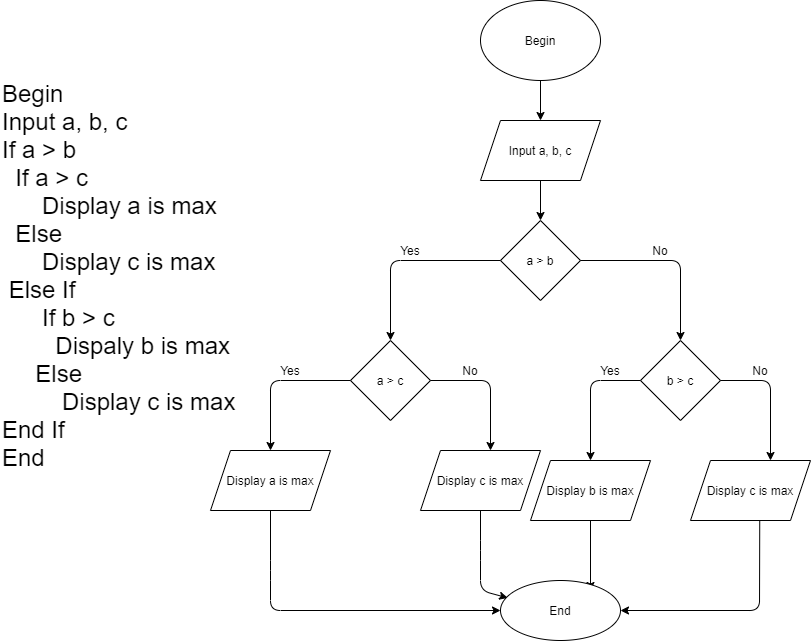

The diagram above was exported from draw.io. Its source (the exported page's mxGraphModel, read from the mxfile embedded in the PNG):
<mxGraphModel dx="1038" dy="579" grid="1" gridSize="10" guides="1" tooltips="1" connect="1" arrows="1" fold="1" page="1" pageScale="1" pageWidth="827" pageHeight="1169" math="0" shadow="0">
  <root>
    <mxCell id="0" />
    <mxCell id="1" parent="0" />
    <mxCell id="x6TnHHr59IBBzvcxOMR--4" value="Begin" style="ellipse;whiteSpace=wrap;html=1;" vertex="1" parent="1">
      <mxGeometry x="510" width="120" height="80" as="geometry" />
    </mxCell>
    <mxCell id="x6TnHHr59IBBzvcxOMR--5" value="" style="endArrow=classic;html=1;exitX=0.5;exitY=1;exitDx=0;exitDy=0;" edge="1" parent="1" source="x6TnHHr59IBBzvcxOMR--4">
      <mxGeometry width="50" height="50" relative="1" as="geometry">
        <mxPoint x="550" y="130" as="sourcePoint" />
        <mxPoint x="570" y="120" as="targetPoint" />
      </mxGeometry>
    </mxCell>
    <mxCell id="x6TnHHr59IBBzvcxOMR--6" value="Input a, b, c" style="shape=parallelogram;perimeter=parallelogramPerimeter;whiteSpace=wrap;html=1;fixedSize=1;" vertex="1" parent="1">
      <mxGeometry x="510" y="120" width="120" height="60" as="geometry" />
    </mxCell>
    <mxCell id="x6TnHHr59IBBzvcxOMR--7" value="" style="endArrow=classic;html=1;exitX=0.5;exitY=1;exitDx=0;exitDy=0;" edge="1" parent="1" source="x6TnHHr59IBBzvcxOMR--6">
      <mxGeometry width="50" height="50" relative="1" as="geometry">
        <mxPoint x="540" y="230" as="sourcePoint" />
        <mxPoint x="570" y="220" as="targetPoint" />
      </mxGeometry>
    </mxCell>
    <mxCell id="x6TnHHr59IBBzvcxOMR--8" value="a &amp;gt; b" style="rhombus;whiteSpace=wrap;html=1;" vertex="1" parent="1">
      <mxGeometry x="530" y="220" width="80" height="80" as="geometry" />
    </mxCell>
    <mxCell id="x6TnHHr59IBBzvcxOMR--9" value="" style="endArrow=classic;html=1;exitX=0;exitY=0.5;exitDx=0;exitDy=0;" edge="1" parent="1" source="x6TnHHr59IBBzvcxOMR--8">
      <mxGeometry width="50" height="50" relative="1" as="geometry">
        <mxPoint x="480" y="300" as="sourcePoint" />
        <mxPoint x="420" y="340" as="targetPoint" />
        <Array as="points">
          <mxPoint x="420" y="260" />
        </Array>
      </mxGeometry>
    </mxCell>
    <mxCell id="x6TnHHr59IBBzvcxOMR--10" value="a &amp;gt; c" style="rhombus;whiteSpace=wrap;html=1;" vertex="1" parent="1">
      <mxGeometry x="380" y="340" width="80" height="80" as="geometry" />
    </mxCell>
    <mxCell id="x6TnHHr59IBBzvcxOMR--11" value="" style="endArrow=classic;html=1;exitX=0;exitY=0.5;exitDx=0;exitDy=0;" edge="1" parent="1" source="x6TnHHr59IBBzvcxOMR--10">
      <mxGeometry width="50" height="50" relative="1" as="geometry">
        <mxPoint x="330" y="430" as="sourcePoint" />
        <mxPoint x="300" y="450" as="targetPoint" />
        <Array as="points">
          <mxPoint x="300" y="380" />
        </Array>
      </mxGeometry>
    </mxCell>
    <mxCell id="x6TnHHr59IBBzvcxOMR--12" value="Display a is max" style="shape=parallelogram;perimeter=parallelogramPerimeter;whiteSpace=wrap;html=1;fixedSize=1;" vertex="1" parent="1">
      <mxGeometry x="240" y="450" width="120" height="60" as="geometry" />
    </mxCell>
    <mxCell id="x6TnHHr59IBBzvcxOMR--13" value="Yes" style="text;html=1;strokeColor=none;fillColor=none;align=center;verticalAlign=middle;whiteSpace=wrap;rounded=0;" vertex="1" parent="1">
      <mxGeometry x="300" y="360" width="40" height="20" as="geometry" />
    </mxCell>
    <mxCell id="x6TnHHr59IBBzvcxOMR--14" value="" style="endArrow=classic;html=1;exitX=1;exitY=0.5;exitDx=0;exitDy=0;" edge="1" parent="1" source="x6TnHHr59IBBzvcxOMR--10">
      <mxGeometry width="50" height="50" relative="1" as="geometry">
        <mxPoint x="460" y="430" as="sourcePoint" />
        <mxPoint x="520" y="450" as="targetPoint" />
        <Array as="points">
          <mxPoint x="520" y="380" />
        </Array>
      </mxGeometry>
    </mxCell>
    <mxCell id="x6TnHHr59IBBzvcxOMR--15" value="Display c is max" style="shape=parallelogram;perimeter=parallelogramPerimeter;whiteSpace=wrap;html=1;fixedSize=1;" vertex="1" parent="1">
      <mxGeometry x="450" y="450" width="120" height="60" as="geometry" />
    </mxCell>
    <mxCell id="x6TnHHr59IBBzvcxOMR--16" value="No" style="text;html=1;strokeColor=none;fillColor=none;align=center;verticalAlign=middle;whiteSpace=wrap;rounded=0;" vertex="1" parent="1">
      <mxGeometry x="480" y="360" width="40" height="20" as="geometry" />
    </mxCell>
    <mxCell id="x6TnHHr59IBBzvcxOMR--18" value="Yes" style="text;html=1;strokeColor=none;fillColor=none;align=center;verticalAlign=middle;whiteSpace=wrap;rounded=0;" vertex="1" parent="1">
      <mxGeometry x="420" y="240" width="40" height="20" as="geometry" />
    </mxCell>
    <mxCell id="x6TnHHr59IBBzvcxOMR--19" value="b &amp;gt; c" style="rhombus;whiteSpace=wrap;html=1;" vertex="1" parent="1">
      <mxGeometry x="670" y="340" width="80" height="80" as="geometry" />
    </mxCell>
    <mxCell id="x6TnHHr59IBBzvcxOMR--20" value="" style="endArrow=classic;html=1;exitX=1;exitY=0.5;exitDx=0;exitDy=0;" edge="1" parent="1" source="x6TnHHr59IBBzvcxOMR--8">
      <mxGeometry width="50" height="50" relative="1" as="geometry">
        <mxPoint x="340" y="310" as="sourcePoint" />
        <mxPoint x="710" y="340" as="targetPoint" />
        <Array as="points">
          <mxPoint x="710" y="260" />
        </Array>
      </mxGeometry>
    </mxCell>
    <mxCell id="x6TnHHr59IBBzvcxOMR--21" value="" style="endArrow=classic;html=1;exitX=0;exitY=0.5;exitDx=0;exitDy=0;" edge="1" parent="1" source="x6TnHHr59IBBzvcxOMR--19">
      <mxGeometry width="50" height="50" relative="1" as="geometry">
        <mxPoint x="340" y="310" as="sourcePoint" />
        <mxPoint x="620" y="460" as="targetPoint" />
        <Array as="points">
          <mxPoint x="620" y="380" />
        </Array>
      </mxGeometry>
    </mxCell>
    <mxCell id="x6TnHHr59IBBzvcxOMR--23" value="Display b is max" style="shape=parallelogram;perimeter=parallelogramPerimeter;whiteSpace=wrap;html=1;fixedSize=1;" vertex="1" parent="1">
      <mxGeometry x="560" y="460" width="120" height="60" as="geometry" />
    </mxCell>
    <mxCell id="x6TnHHr59IBBzvcxOMR--24" value="No" style="text;html=1;strokeColor=none;fillColor=none;align=center;verticalAlign=middle;whiteSpace=wrap;rounded=0;" vertex="1" parent="1">
      <mxGeometry x="670" y="240" width="40" height="20" as="geometry" />
    </mxCell>
    <mxCell id="x6TnHHr59IBBzvcxOMR--25" value="" style="endArrow=classic;html=1;" edge="1" parent="1">
      <mxGeometry width="50" height="50" relative="1" as="geometry">
        <mxPoint x="750" y="380" as="sourcePoint" />
        <mxPoint x="800" y="460" as="targetPoint" />
        <Array as="points">
          <mxPoint x="800" y="380" />
        </Array>
      </mxGeometry>
    </mxCell>
    <mxCell id="x6TnHHr59IBBzvcxOMR--26" value="Display c is max" style="shape=parallelogram;perimeter=parallelogramPerimeter;whiteSpace=wrap;html=1;fixedSize=1;" vertex="1" parent="1">
      <mxGeometry x="720" y="460" width="120" height="60" as="geometry" />
    </mxCell>
    <mxCell id="x6TnHHr59IBBzvcxOMR--27" value="Yes" style="text;html=1;strokeColor=none;fillColor=none;align=center;verticalAlign=middle;whiteSpace=wrap;rounded=0;" vertex="1" parent="1">
      <mxGeometry x="620" y="360" width="40" height="20" as="geometry" />
    </mxCell>
    <mxCell id="x6TnHHr59IBBzvcxOMR--28" value="No" style="text;html=1;strokeColor=none;fillColor=none;align=center;verticalAlign=middle;whiteSpace=wrap;rounded=0;" vertex="1" parent="1">
      <mxGeometry x="770" y="360" width="40" height="20" as="geometry" />
    </mxCell>
    <mxCell id="x6TnHHr59IBBzvcxOMR--29" value="" style="endArrow=classic;html=1;exitX=0.5;exitY=1;exitDx=0;exitDy=0;entryX=0;entryY=0.5;entryDx=0;entryDy=0;" edge="1" parent="1" source="x6TnHHr59IBBzvcxOMR--12" target="x6TnHHr59IBBzvcxOMR--32">
      <mxGeometry width="50" height="50" relative="1" as="geometry">
        <mxPoint x="280" y="560" as="sourcePoint" />
        <mxPoint x="550" y="580" as="targetPoint" />
        <Array as="points">
          <mxPoint x="300" y="570" />
          <mxPoint x="300" y="610" />
        </Array>
      </mxGeometry>
    </mxCell>
    <mxCell id="x6TnHHr59IBBzvcxOMR--30" value="" style="endArrow=classic;html=1;exitX=0.5;exitY=1;exitDx=0;exitDy=0;entryX=0.06;entryY=0.29;entryDx=0;entryDy=0;entryPerimeter=0;" edge="1" parent="1" source="x6TnHHr59IBBzvcxOMR--15" target="x6TnHHr59IBBzvcxOMR--32">
      <mxGeometry width="50" height="50" relative="1" as="geometry">
        <mxPoint x="340" y="610" as="sourcePoint" />
        <mxPoint x="560" y="550" as="targetPoint" />
        <Array as="points">
          <mxPoint x="510" y="550" />
          <mxPoint x="510" y="590" />
        </Array>
      </mxGeometry>
    </mxCell>
    <mxCell id="x6TnHHr59IBBzvcxOMR--31" value="" style="endArrow=classic;html=1;exitX=0.5;exitY=1;exitDx=0;exitDy=0;" edge="1" parent="1" source="x6TnHHr59IBBzvcxOMR--23">
      <mxGeometry width="50" height="50" relative="1" as="geometry">
        <mxPoint x="590" y="570" as="sourcePoint" />
        <mxPoint x="620" y="590" as="targetPoint" />
      </mxGeometry>
    </mxCell>
    <mxCell id="x6TnHHr59IBBzvcxOMR--32" value="End" style="ellipse;whiteSpace=wrap;html=1;" vertex="1" parent="1">
      <mxGeometry x="530" y="580" width="120" height="60" as="geometry" />
    </mxCell>
    <mxCell id="x6TnHHr59IBBzvcxOMR--33" value="" style="endArrow=classic;html=1;exitX=0.577;exitY=0.997;exitDx=0;exitDy=0;exitPerimeter=0;entryX=1;entryY=0.5;entryDx=0;entryDy=0;entryPerimeter=0;" edge="1" parent="1" source="x6TnHHr59IBBzvcxOMR--26" target="x6TnHHr59IBBzvcxOMR--32">
      <mxGeometry width="50" height="50" relative="1" as="geometry">
        <mxPoint x="770" y="570" as="sourcePoint" />
        <mxPoint x="789" y="650" as="targetPoint" />
        <Array as="points">
          <mxPoint x="789" y="610" />
        </Array>
      </mxGeometry>
    </mxCell>
    <mxCell id="x6TnHHr59IBBzvcxOMR--34" value="&lt;font style=&quot;font-size: 24px&quot;&gt;Begin&lt;br&gt;Input a, b, c&lt;br&gt;If a &amp;gt; b&lt;br&gt;&amp;nbsp; If a &amp;gt; c&lt;br&gt;&amp;nbsp; &amp;nbsp; &amp;nbsp; Display a is max&lt;br&gt;&amp;nbsp; Else&lt;br&gt;&amp;nbsp; &amp;nbsp; &amp;nbsp; Display c is max&lt;br&gt;&amp;nbsp;Else If&lt;br&gt;&amp;nbsp; &amp;nbsp; &amp;nbsp; If b &amp;gt; c&lt;br&gt;&amp;nbsp; &amp;nbsp; &amp;nbsp; &amp;nbsp; Dispaly b is max&lt;br&gt;&amp;nbsp; &amp;nbsp; &amp;nbsp;Else&lt;br&gt;&amp;nbsp; &amp;nbsp; &amp;nbsp; &amp;nbsp; &amp;nbsp;Display c is max&lt;br&gt;End If&lt;br&gt;End&lt;br&gt;&lt;/font&gt;" style="text;html=1;strokeColor=none;fillColor=none;align=left;verticalAlign=middle;whiteSpace=wrap;rounded=0;" vertex="1" parent="1">
      <mxGeometry x="30" y="130" width="250" height="290" as="geometry" />
    </mxCell>
  </root>
</mxGraphModel>